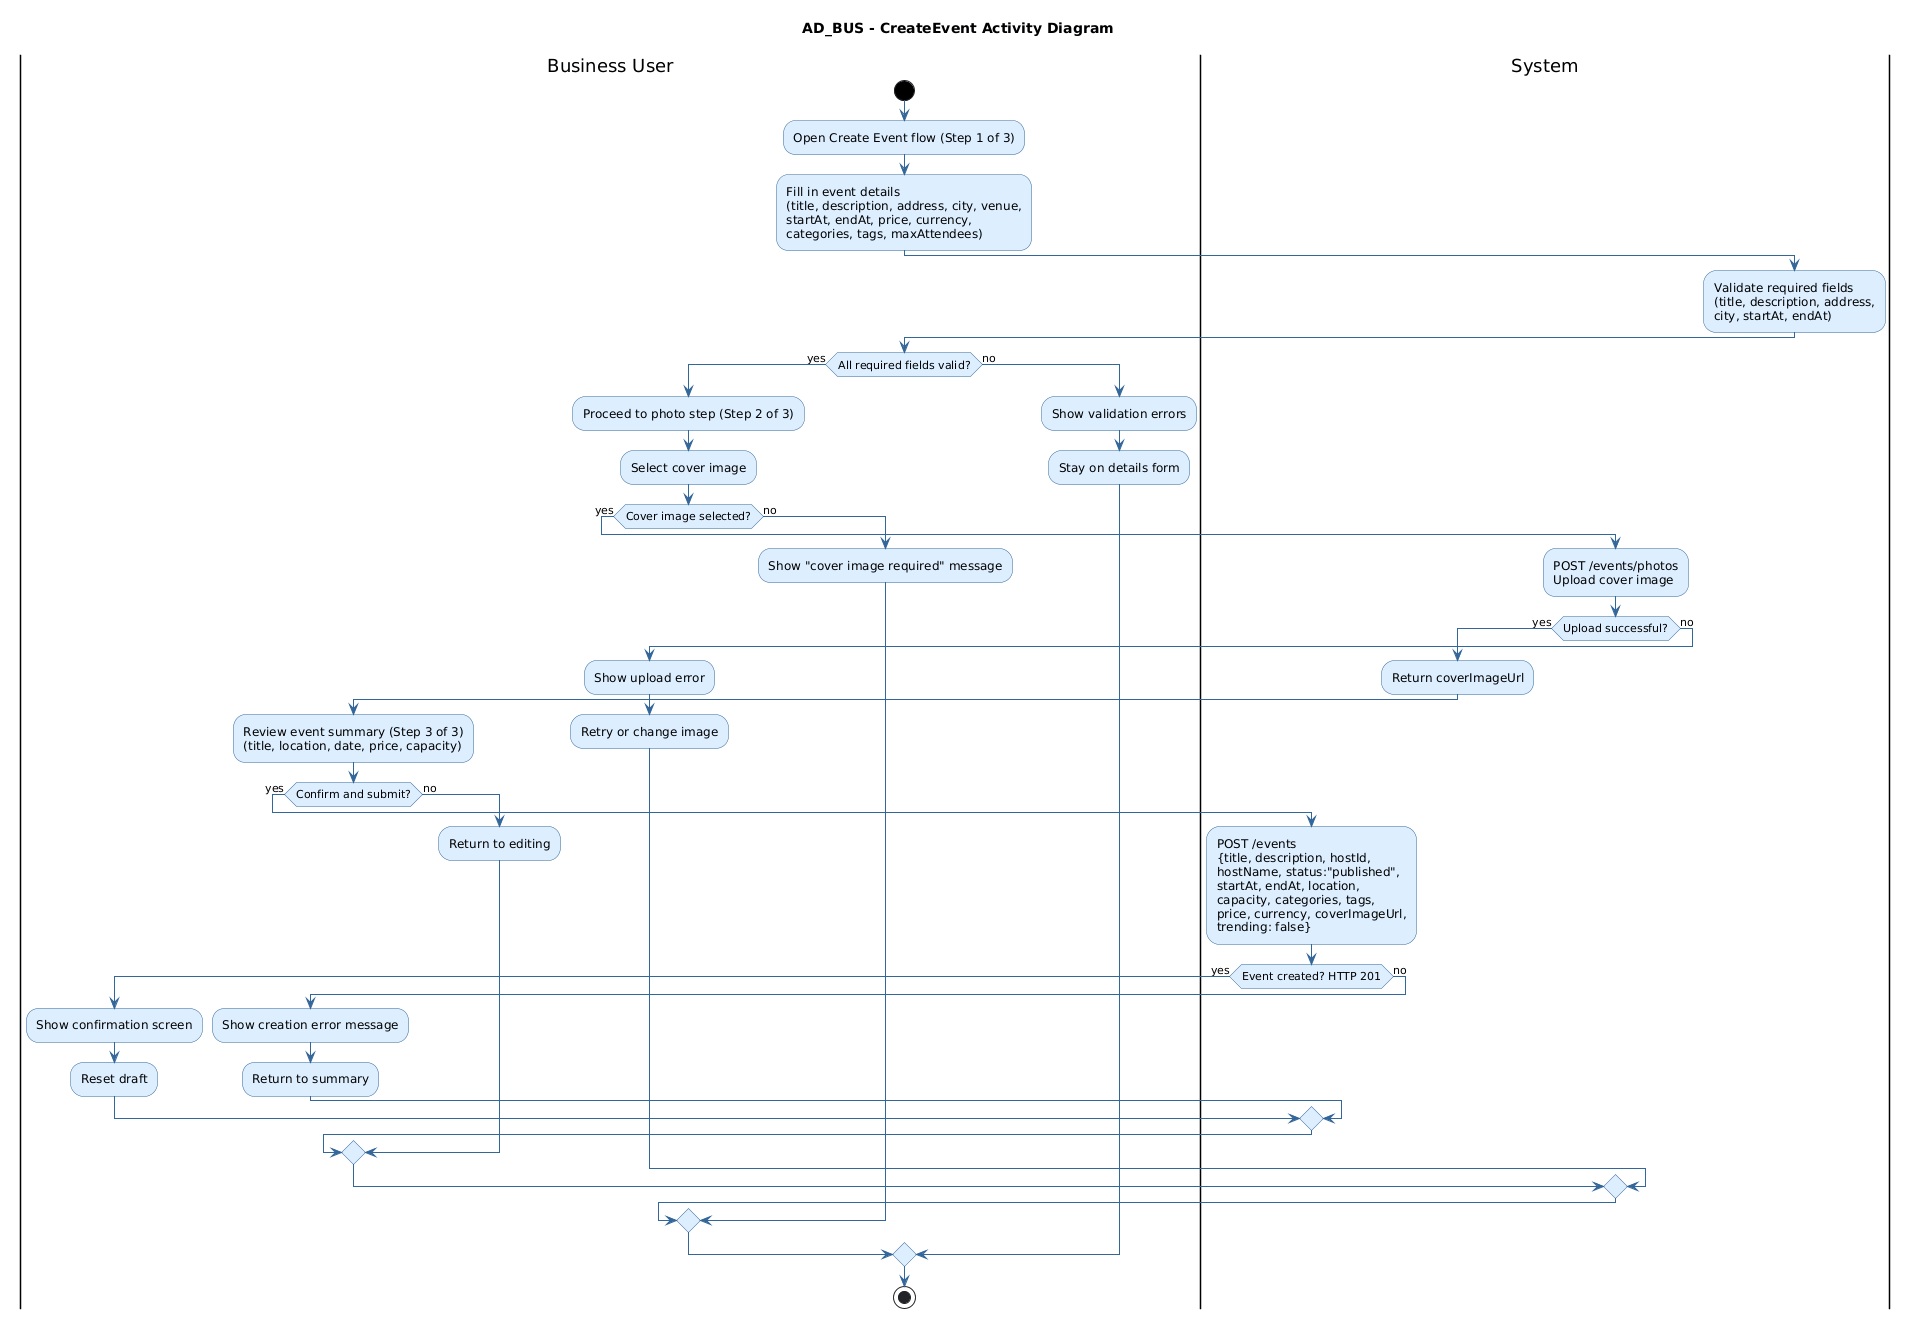

The diagram above was rendered by PlantUML. Its source (embedded in the PNG):
@startuml
title AD_BUS - CreateEvent Activity Diagram

skinparam activity {
    BackgroundColor #DDEEFF
    BorderColor #336699
    FontColor #000000
    ArrowColor #336699
    StartColor #000000
    EndColor #000000
    DiamondBackgroundColor #DDEEFF
    DiamondBorderColor #336699
}
skinparam shadowing false

|Business User|
start
:Open Create Event flow (Step 1 of 3);
:Fill in event details\n(title, description, address, city, venue,\nstartAt, endAt, price, currency,\ncategories, tags, maxAttendees);

|System|
:Validate required fields\n(title, description, address,\ncity, startAt, endAt);

|Business User|
if (All required fields valid?) then (yes)
    :Proceed to photo step (Step 2 of 3);
    :Select cover image;
    if (Cover image selected?) then (yes)
        |System|
        :POST /events/photos\nUpload cover image;
        if (Upload successful?) then (yes)
            :Return coverImageUrl;
            |Business User|
            :Review event summary (Step 3 of 3)\n(title, location, date, price, capacity);
            if (Confirm and submit?) then (yes)
                |System|
                :POST /events\n{title, description, hostId,\nhostName, status:"published",\nstartAt, endAt, location,\ncapacity, categories, tags,\nprice, currency, coverImageUrl,\ntrending: false};
                if (Event created? HTTP 201) then (yes)
                    |Business User|
                    :Show confirmation screen;
                    :Reset draft;
                else (no)
                    |Business User|
                    :Show creation error message;
                    :Return to summary;
                endif
            else (no)
                :Return to editing;
            endif
        else (no)
            |Business User|
            :Show upload error;
            :Retry or change image;
        endif
    else (no)
        :Show "cover image required" message;
    endif
else (no)
    |Business User|
    :Show validation errors;
    :Stay on details form;
endif

stop
@enduml